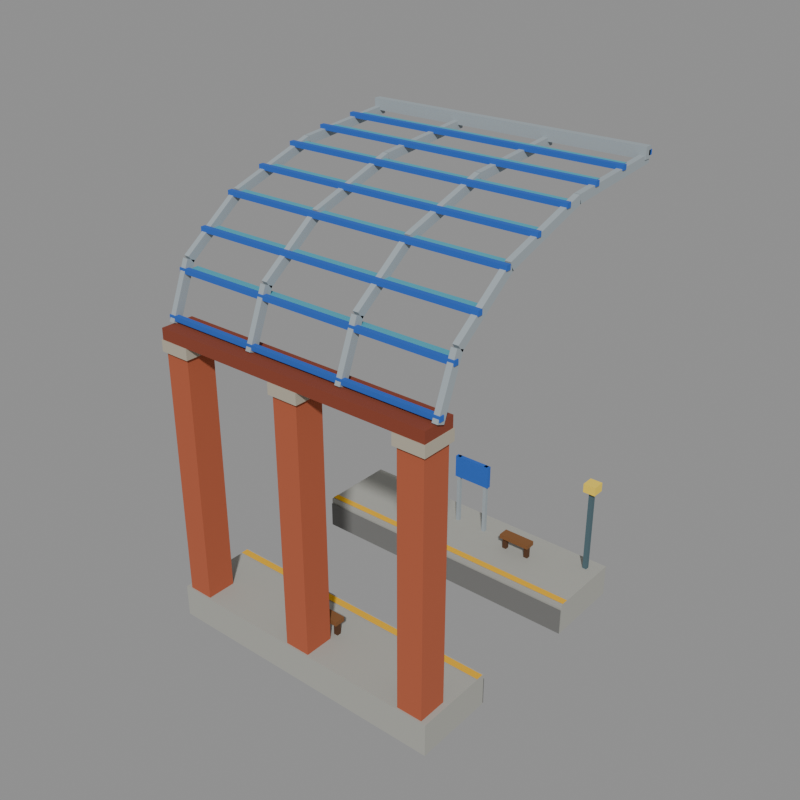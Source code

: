 # Source: station_rail_roof_a.blend  (saved by Blender 5.2.44; exported with 4.5.12 LTS)
import bpy
from mathutils import Matrix  # noqa: F401  (used for matrix-valued properties, if any)

bpy.ops.wm.read_factory_settings(use_empty=True)
scene = bpy.context.scene
scene.name = 'model'

# ---- collections
col_default = bpy.data.collections.new('default'); scene.collection.children.link(col_default)
col_reference = bpy.data.collections.new('reference'); scene.collection.children.link(col_reference)

# ---- materials (node trees are filled in below, after node groups)
mat_concrete = bpy.data.materials.new('concrete')
mat_concrete.diffuse_color = (0.3931, 0.3931, 0.3547, 1.0)
mat_hazard_yellow = bpy.data.materials.new('hazard_yellow')
mat_hazard_yellow.diffuse_color = (0.8276, 0.448, 0.01341, 1.0)
mat_concrete_dark = bpy.data.materials.new('concrete_dark')
mat_concrete_dark.diffuse_color = (0.1706, 0.1706, 0.1626, 1.0)
mat_wood = bpy.data.materials.new('wood')
mat_wood.diffuse_color = (0.214, 0.08898, 0.02721, 1.0)
mat_wood_dark = bpy.data.materials.new('wood_dark')
mat_wood_dark.diffuse_color = (0.08898, 0.03631, 0.01341, 1.0)
mat_steel_light = bpy.data.materials.new('steel_light')
mat_steel_light.diffuse_color = (0.3424, 0.3931, 0.42, 1.0)
mat_cc1 = bpy.data.materials.new('cc1')
mat_cc1.diffuse_color = (0.01961, 0.1193, 0.5225, 1.0)
mat_steel = bpy.data.materials.new('steel')
mat_steel.diffuse_color = (0.07324, 0.1329, 0.1549, 1.0)
mat_lamp_yellow = bpy.data.materials.new('lamp_yellow')
mat_lamp_yellow.diffuse_color = (0.9551, 0.6921, 0.07324, 1.0)
mat_brick = bpy.data.materials.new('brick')
mat_brick.diffuse_color = (0.4339, 0.1005, 0.04323, 1.0)
mat_stone = bpy.data.materials.new('stone')
mat_stone.diffuse_color = (0.448, 0.4064, 0.3185, 1.0)
mat_brick_dark = bpy.data.materials.new('brick_dark')
mat_brick_dark.diffuse_color = (0.233, 0.04696, 0.02198, 1.0)
mat_glass = bpy.data.materials.new('glass')
mat_glass.diffuse_color = (0.07324, 0.3801, 0.4919, 1.0)

# ---- material node trees
mat_concrete.use_nodes = True; mat_concrete.node_tree.nodes.clear()
_N = mat_concrete.node_tree.nodes; _L = mat_concrete.node_tree.links
n0 = _N.new('ShaderNodeBsdfPrincipled'); n0.name = 'Principled BSDF'; n0.location = (-200, 100)
n0.inputs[0].default_value = (0.3931, 0.3931, 0.3547, 1.0)
n0.inputs[2].default_value = 1.0
n0.inputs[10].default_value = 0.005
n1 = _N.new('ShaderNodeOutputMaterial'); n1.name = 'Material Output'; n1.location = (200, 100)
_L.new(n0.outputs[0], n1.inputs[0])
n1.is_active_output = True
mat_hazard_yellow.use_nodes = True; mat_hazard_yellow.node_tree.nodes.clear()
_N = mat_hazard_yellow.node_tree.nodes; _L = mat_hazard_yellow.node_tree.links
n0 = _N.new('ShaderNodeBsdfPrincipled'); n0.name = 'Principled BSDF'; n0.location = (-200, 100)
n0.inputs[0].default_value = (0.8276, 0.448, 0.01341, 1.0)
n0.inputs[2].default_value = 1.0
n0.inputs[10].default_value = 0.005
n1 = _N.new('ShaderNodeOutputMaterial'); n1.name = 'Material Output'; n1.location = (200, 100)
_L.new(n0.outputs[0], n1.inputs[0])
n1.is_active_output = True
mat_concrete_dark.use_nodes = True; mat_concrete_dark.node_tree.nodes.clear()
_N = mat_concrete_dark.node_tree.nodes; _L = mat_concrete_dark.node_tree.links
n0 = _N.new('ShaderNodeBsdfPrincipled'); n0.name = 'Principled BSDF'; n0.location = (-200, 100)
n0.inputs[0].default_value = (0.1706, 0.1706, 0.1626, 1.0)
n0.inputs[2].default_value = 1.0
n0.inputs[10].default_value = 0.005
n1 = _N.new('ShaderNodeOutputMaterial'); n1.name = 'Material Output'; n1.location = (200, 100)
_L.new(n0.outputs[0], n1.inputs[0])
n1.is_active_output = True
mat_wood.use_nodes = True; mat_wood.node_tree.nodes.clear()
_N = mat_wood.node_tree.nodes; _L = mat_wood.node_tree.links
n0 = _N.new('ShaderNodeBsdfPrincipled'); n0.name = 'Principled BSDF'; n0.location = (-200, 100)
n0.inputs[0].default_value = (0.214, 0.08898, 0.02721, 1.0)
n0.inputs[2].default_value = 1.0
n0.inputs[10].default_value = 0.005
n1 = _N.new('ShaderNodeOutputMaterial'); n1.name = 'Material Output'; n1.location = (200, 100)
_L.new(n0.outputs[0], n1.inputs[0])
n1.is_active_output = True
mat_wood_dark.use_nodes = True; mat_wood_dark.node_tree.nodes.clear()
_N = mat_wood_dark.node_tree.nodes; _L = mat_wood_dark.node_tree.links
n0 = _N.new('ShaderNodeBsdfPrincipled'); n0.name = 'Principled BSDF'; n0.location = (-200, 100)
n0.inputs[0].default_value = (0.08898, 0.03631, 0.01341, 1.0)
n0.inputs[2].default_value = 1.0
n0.inputs[10].default_value = 0.005
n1 = _N.new('ShaderNodeOutputMaterial'); n1.name = 'Material Output'; n1.location = (200, 100)
_L.new(n0.outputs[0], n1.inputs[0])
n1.is_active_output = True
mat_steel_light.use_nodes = True; mat_steel_light.node_tree.nodes.clear()
_N = mat_steel_light.node_tree.nodes; _L = mat_steel_light.node_tree.links
n0 = _N.new('ShaderNodeBsdfPrincipled'); n0.name = 'Principled BSDF'; n0.location = (-200, 100)
n0.inputs[0].default_value = (0.3424, 0.3931, 0.42, 1.0)
n0.inputs[2].default_value = 1.0
n0.inputs[10].default_value = 0.005
n1 = _N.new('ShaderNodeOutputMaterial'); n1.name = 'Material Output'; n1.location = (200, 100)
_L.new(n0.outputs[0], n1.inputs[0])
n1.is_active_output = True
mat_cc1.use_nodes = True; mat_cc1.node_tree.nodes.clear()
_N = mat_cc1.node_tree.nodes; _L = mat_cc1.node_tree.links
n0 = _N.new('ShaderNodeBsdfPrincipled'); n0.name = 'Principled BSDF'; n0.location = (-200, 100)
n0.inputs[0].default_value = (0.01961, 0.1193, 0.5225, 1.0)
n0.inputs[2].default_value = 1.0
n0.inputs[10].default_value = 0.005
n1 = _N.new('ShaderNodeOutputMaterial'); n1.name = 'Material Output'; n1.location = (200, 100)
_L.new(n0.outputs[0], n1.inputs[0])
n1.is_active_output = True
mat_steel.use_nodes = True; mat_steel.node_tree.nodes.clear()
_N = mat_steel.node_tree.nodes; _L = mat_steel.node_tree.links
n0 = _N.new('ShaderNodeBsdfPrincipled'); n0.name = 'Principled BSDF'; n0.location = (-200, 100)
n0.inputs[0].default_value = (0.07324, 0.1329, 0.1549, 1.0)
n0.inputs[2].default_value = 1.0
n0.inputs[10].default_value = 0.005
n1 = _N.new('ShaderNodeOutputMaterial'); n1.name = 'Material Output'; n1.location = (200, 100)
_L.new(n0.outputs[0], n1.inputs[0])
n1.is_active_output = True
mat_lamp_yellow.use_nodes = True; mat_lamp_yellow.node_tree.nodes.clear()
_N = mat_lamp_yellow.node_tree.nodes; _L = mat_lamp_yellow.node_tree.links
n0 = _N.new('ShaderNodeBsdfPrincipled'); n0.name = 'Principled BSDF'; n0.location = (-200, 100)
n0.inputs[0].default_value = (0.9551, 0.6921, 0.07324, 1.0)
n0.inputs[2].default_value = 1.0
n0.inputs[10].default_value = 0.005
n1 = _N.new('ShaderNodeOutputMaterial'); n1.name = 'Material Output'; n1.location = (200, 100)
_L.new(n0.outputs[0], n1.inputs[0])
n1.is_active_output = True
mat_brick.use_nodes = True; mat_brick.node_tree.nodes.clear()
_N = mat_brick.node_tree.nodes; _L = mat_brick.node_tree.links
n0 = _N.new('ShaderNodeBsdfPrincipled'); n0.name = 'Principled BSDF'; n0.location = (-200, 100)
n0.inputs[0].default_value = (0.4339, 0.1005, 0.04323, 1.0)
n0.inputs[2].default_value = 1.0
n0.inputs[10].default_value = 0.005
n1 = _N.new('ShaderNodeOutputMaterial'); n1.name = 'Material Output'; n1.location = (200, 100)
_L.new(n0.outputs[0], n1.inputs[0])
n1.is_active_output = True
mat_stone.use_nodes = True; mat_stone.node_tree.nodes.clear()
_N = mat_stone.node_tree.nodes; _L = mat_stone.node_tree.links
n0 = _N.new('ShaderNodeBsdfPrincipled'); n0.name = 'Principled BSDF'; n0.location = (-200, 100)
n0.inputs[0].default_value = (0.448, 0.4064, 0.3185, 1.0)
n0.inputs[2].default_value = 1.0
n0.inputs[10].default_value = 0.005
n1 = _N.new('ShaderNodeOutputMaterial'); n1.name = 'Material Output'; n1.location = (200, 100)
_L.new(n0.outputs[0], n1.inputs[0])
n1.is_active_output = True
mat_brick_dark.use_nodes = True; mat_brick_dark.node_tree.nodes.clear()
_N = mat_brick_dark.node_tree.nodes; _L = mat_brick_dark.node_tree.links
n0 = _N.new('ShaderNodeBsdfPrincipled'); n0.name = 'Principled BSDF'; n0.location = (-200, 100)
n0.inputs[0].default_value = (0.233, 0.04696, 0.02198, 1.0)
n0.inputs[2].default_value = 1.0
n0.inputs[10].default_value = 0.005
n1 = _N.new('ShaderNodeOutputMaterial'); n1.name = 'Material Output'; n1.location = (200, 100)
_L.new(n0.outputs[0], n1.inputs[0])
n1.is_active_output = True
mat_glass.use_nodes = True; mat_glass.node_tree.nodes.clear()
_N = mat_glass.node_tree.nodes; _L = mat_glass.node_tree.links
n0 = _N.new('ShaderNodeBsdfPrincipled'); n0.name = 'Principled BSDF'; n0.location = (-200, 100)
n0.inputs[0].default_value = (0.07324, 0.3801, 0.4919, 1.0)
n0.inputs[2].default_value = 1.0
n0.inputs[10].default_value = 0.005
n1 = _N.new('ShaderNodeOutputMaterial'); n1.name = 'Material Output'; n1.location = (200, 100)
_L.new(n0.outputs[0], n1.inputs[0])
n1.is_active_output = True

# ---- meshes
me_station_rail_roof_a_default = bpy.data.meshes.new('station_rail_roof_a_default')
me_station_rail_roof_a_default.from_pydata([(0.0, 0.2, 0.0), (16.0, 0.2, 0.0), (16.0, 4.6, 0.0), (0.0, 4.6, 0.0), (0.0, 0.2, 1.8), (16.0, 0.2, 1.8), (16.0, 4.6, 1.8), (0.0, 4.6, 1.8), (0.0, 4.1, 1.83), (16.0, 4.1, 1.83), (16.0, 4.5, 1.83), (0.0, 4.5, 1.83), (16.0, 4.66, 0.0), (0.0, 4.66, 0.0), (0.0, 4.66, 1.5), (16.0, 4.66, 1.5), (0.0, 11.4, 0.0), (16.0, 11.4, 0.0), (16.0, 15.8, 0.0), (0.0, 15.8, 0.0), (0.0, 11.4, 1.8), (16.0, 11.4, 1.8), (16.0, 15.8, 1.8), (0.0, 15.8, 1.8), (0.0, 11.5, 1.83), (16.0, 11.5, 1.83), (16.0, 11.9, 1.83), (0.0, 11.9, 1.83), (16.0, 11.34, 1.5), (0.0, 11.34, 1.5), (0.0, 11.34, 0.0), (16.0, 11.34, 0.0), (3.6, 13.5, 2.5), (5.4, 13.5, 2.5), (5.4, 14.1, 2.5), (3.6, 14.1, 2.5), (3.6, 13.5, 2.75), (5.4, 13.5, 2.75), (5.4, 14.1, 2.75), (3.6, 14.1, 2.75), (3.68, 13.68, 1.8), (3.92, 13.68, 1.8), (3.92, 13.92, 1.8), (3.68, 13.92, 1.8), (3.68, 13.68, 2.5), (3.92, 13.68, 2.5), (3.92, 13.92, 2.5), (3.68, 13.92, 2.5), (5.08, 13.68, 1.8), (5.32, 13.68, 1.8), (5.32, 13.92, 1.8), (5.08, 13.92, 1.8), (5.08, 13.68, 2.5), (5.32, 13.68, 2.5), (5.32, 13.92, 2.5), (5.08, 13.92, 2.5), (10.6, 13.5, 2.5), (12.4, 13.5, 2.5), (12.4, 14.1, 2.5), (10.6, 14.1, 2.5), (10.6, 13.5, 2.75), (12.4, 13.5, 2.75), (12.4, 14.1, 2.75), (10.6, 14.1, 2.75), (10.68, 13.68, 1.8), (10.92, 13.68, 1.8), (10.92, 13.92, 1.8), (10.68, 13.92, 1.8), (10.68, 13.68, 2.5), (10.92, 13.68, 2.5), (10.92, 13.92, 2.5), (10.68, 13.92, 2.5), (12.08, 13.68, 1.8), (12.32, 13.68, 1.8), (12.32, 13.92, 1.8), (12.08, 13.92, 1.8), (12.08, 13.68, 2.5), (12.32, 13.68, 2.5), (12.32, 13.92, 2.5), (12.08, 13.92, 2.5), (7.0, 14.3, 1.8), (7.2, 14.3, 1.8), (7.2, 14.5, 1.8), (7.0, 14.5, 1.8), (7.0, 14.3, 6.0), (7.2, 14.3, 6.0), (7.2, 14.5, 6.0), (7.0, 14.5, 6.0), (8.8, 14.3, 1.8), (9.0, 14.3, 1.8), (9.0, 14.5, 1.8), (8.8, 14.5, 1.8), (8.8, 14.3, 6.0), (9.0, 14.3, 6.0), (9.0, 14.5, 6.0), (8.8, 14.5, 6.0), (6.9, 14.28, 4.7), (9.1, 14.28, 4.7), (9.1, 14.52, 4.7), (6.9, 14.52, 4.7), (6.9, 14.28, 6.0), (9.1, 14.28, 6.0), (9.1, 14.52, 6.0), (6.9, 14.52, 6.0), (15.08, 14.88, 1.8), (15.32, 14.88, 1.8), (15.32, 15.12, 1.8), (15.08, 15.12, 1.8), (15.08, 14.88, 6.6), (15.32, 14.88, 6.6), (15.32, 15.12, 6.6), (15.08, 15.12, 6.6), (14.85, 14.65, 6.6), (15.55, 14.65, 6.6), (15.55, 15.35, 6.6), (14.85, 15.35, 6.6), (14.85, 14.65, 7.1), (15.55, 14.65, 7.1), (15.55, 15.35, 7.1), (14.85, 15.35, 7.1), (7.1, 2.1, 2.5), (8.9, 2.1, 2.5), (8.9, 2.7, 2.5), (7.1, 2.7, 2.5), (7.1, 2.1, 2.75), (8.9, 2.1, 2.75), (8.9, 2.7, 2.75), (7.1, 2.7, 2.75), (7.18, 2.28, 1.8), (7.42, 2.28, 1.8), (7.42, 2.52, 1.8), (7.18, 2.52, 1.8), (7.18, 2.28, 2.5), (7.42, 2.28, 2.5), (7.42, 2.52, 2.5), (7.18, 2.52, 2.5), (8.58, 2.28, 1.8), (8.82, 2.28, 1.8), (8.82, 2.52, 1.8), (8.58, 2.52, 1.8), (8.58, 2.28, 2.5), (8.82, 2.28, 2.5), (8.82, 2.52, 2.5), (8.58, 2.52, 2.5), (0.3, 0.3, 1.8), (1.7, 0.3, 1.8), (1.7, 1.9, 1.8), (0.3, 1.9, 1.8), (0.3, 0.3, 16.0), (1.7, 0.3, 16.0), (1.7, 1.9, 16.0), (0.3, 1.9, 16.0), (0.15, 0.15, 15.4), (1.85, 0.15, 15.4), (1.85, 2.05, 15.4), (0.15, 2.05, 15.4), (0.15, 0.15, 16.0), (1.85, 0.15, 16.0), (1.85, 2.05, 16.0), (0.15, 2.05, 16.0), (7.3, 0.3, 1.8), (8.7, 0.3, 1.8), (8.7, 1.9, 1.8), (7.3, 1.9, 1.8), (7.3, 0.3, 16.0), (8.7, 0.3, 16.0), (8.7, 1.9, 16.0), (7.3, 1.9, 16.0), (7.15, 0.15, 15.4), (8.85, 0.15, 15.4), (8.85, 2.05, 15.4), (7.15, 2.05, 15.4), (7.15, 0.15, 16.0), (8.85, 0.15, 16.0), (8.85, 2.05, 16.0), (7.15, 2.05, 16.0), (14.3, 0.3, 1.8), (15.7, 0.3, 1.8), (15.7, 1.9, 1.8), (14.3, 1.9, 1.8), (14.3, 0.3, 16.0), (15.7, 0.3, 16.0), (15.7, 1.9, 16.0), (14.3, 1.9, 16.0), (14.15, 0.15, 15.4), (15.85, 0.15, 15.4), (15.85, 2.05, 15.4), (14.15, 2.05, 15.4), (14.15, 0.15, 16.0), (15.85, 0.15, 16.0), (15.85, 2.05, 16.0), (14.15, 2.05, 16.0), (0.2, 0.2, 16.0), (15.8, 0.2, 16.0), (15.8, 2.0, 16.0), (0.2, 2.0, 16.0), (0.2, 0.2, 16.6), (15.8, 0.2, 16.6), (15.8, 2.0, 16.6), (0.2, 2.0, 16.6), (0.05, 1.209, 16.52), (0.35, 1.209, 16.52), (0.35, 0.7913, 16.68), (0.05, 0.7913, 16.68), (0.05, 2.35, 19.35), (0.35, 2.35, 19.35), (0.35, 1.933, 19.52), (0.05, 1.933, 19.52), (0.05, 2.275, 19.25), (0.35, 2.275, 19.25), (0.35, 2.008, 19.61), (0.05, 2.008, 19.61), (0.05, 5.527, 21.65), (0.35, 5.527, 21.65), (0.35, 5.26, 22.01), (0.05, 5.26, 22.01), (0.05, 5.464, 21.62), (0.35, 5.464, 21.62), (0.35, 5.323, 22.05), (0.05, 5.323, 22.05), (0.05, 10.33, 23.22), (0.35, 10.33, 23.22), (0.35, 10.19, 23.65), (0.05, 10.19, 23.65), (0.05, 10.28, 23.21), (0.35, 10.28, 23.21), (0.35, 10.24, 23.66), (0.05, 10.24, 23.66), (0.05, 16.02, 23.78), (0.35, 16.02, 23.78), (0.35, 15.98, 24.22), (0.05, 15.98, 24.22), (5.183, 1.209, 16.52), (5.483, 1.209, 16.52), (5.483, 0.7913, 16.68), (5.183, 0.7913, 16.68), (5.183, 2.35, 19.35), (5.483, 2.35, 19.35), (5.483, 1.933, 19.52), (5.183, 1.933, 19.52), (5.183, 2.275, 19.25), (5.483, 2.275, 19.25), (5.483, 2.008, 19.61), (5.183, 2.008, 19.61), (5.183, 5.527, 21.65), (5.483, 5.527, 21.65), (5.483, 5.26, 22.01), (5.183, 5.26, 22.01), (5.183, 5.464, 21.62), (5.483, 5.464, 21.62), (5.483, 5.323, 22.05), (5.183, 5.323, 22.05), (5.183, 10.33, 23.22), (5.483, 10.33, 23.22), (5.483, 10.19, 23.65), (5.183, 10.19, 23.65), (5.183, 10.28, 23.21), (5.483, 10.28, 23.21), (5.483, 10.24, 23.66), (5.183, 10.24, 23.66), (5.183, 16.02, 23.78), (5.483, 16.02, 23.78), (5.483, 15.98, 24.22), (5.183, 15.98, 24.22), (10.52, 1.209, 16.52), (10.82, 1.209, 16.52), (10.82, 0.7913, 16.68), (10.52, 0.7913, 16.68), (10.52, 2.35, 19.35), (10.82, 2.35, 19.35), (10.82, 1.933, 19.52), (10.52, 1.933, 19.52), (10.52, 2.275, 19.25), (10.82, 2.275, 19.25), (10.82, 2.008, 19.61), (10.52, 2.008, 19.61), (10.52, 5.527, 21.65), (10.82, 5.527, 21.65), (10.82, 5.26, 22.01), (10.52, 5.26, 22.01), (10.52, 5.464, 21.62), (10.82, 5.464, 21.62), (10.82, 5.323, 22.05), (10.52, 5.323, 22.05), (10.52, 10.33, 23.22), (10.82, 10.33, 23.22), (10.82, 10.19, 23.65), (10.52, 10.19, 23.65), (10.52, 10.28, 23.21), (10.82, 10.28, 23.21), (10.82, 10.24, 23.66), (10.52, 10.24, 23.66), (10.52, 16.02, 23.78), (10.82, 16.02, 23.78), (10.82, 15.98, 24.22), (10.52, 15.98, 24.22), (15.65, 1.209, 16.52), (15.95, 1.209, 16.52), (15.95, 0.7913, 16.68), (15.65, 0.7913, 16.68), (15.65, 2.35, 19.35), (15.95, 2.35, 19.35), (15.95, 1.933, 19.52), (15.65, 1.933, 19.52), (15.65, 2.275, 19.25), (15.95, 2.275, 19.25), (15.95, 2.008, 19.61), (15.65, 2.008, 19.61), (15.65, 5.527, 21.65), (15.95, 5.527, 21.65), (15.95, 5.26, 22.01), (15.65, 5.26, 22.01), (15.65, 5.464, 21.62), (15.95, 5.464, 21.62), (15.95, 5.323, 22.05), (15.65, 5.323, 22.05), (15.65, 10.33, 23.22), (15.95, 10.33, 23.22), (15.95, 10.19, 23.65), (15.65, 10.19, 23.65), (15.65, 10.28, 23.21), (15.95, 10.28, 23.21), (15.95, 10.24, 23.66), (15.65, 10.24, 23.66), (15.65, 16.02, 23.78), (15.95, 16.02, 23.78), (15.95, 15.98, 24.22), (15.65, 15.98, 24.22), (0.0, 0.87, 16.75), (16.0, 0.87, 16.75), (16.0, 1.13, 16.75), (0.0, 1.13, 16.75), (0.0, 0.87, 17.0), (16.0, 0.87, 17.0), (16.0, 1.13, 17.0), (0.0, 1.13, 17.0), (0.0, 1.711, 18.84), (16.0, 1.711, 18.84), (16.0, 1.971, 18.84), (0.0, 1.971, 18.84), (0.0, 1.711, 19.09), (16.0, 1.711, 19.09), (16.0, 1.971, 19.09), (0.0, 1.971, 19.09), (0.3, 1.971, 18.99), (15.7, 1.971, 18.99), (15.7, 2.541, 18.99), (0.3, 2.541, 18.99), (0.0, 3.173, 20.44), (16.0, 3.173, 20.44), (16.0, 3.433, 20.44), (0.0, 3.433, 20.44), (0.0, 3.173, 20.69), (16.0, 3.173, 20.69), (16.0, 3.433, 20.69), (0.0, 3.433, 20.69), (0.3, 3.433, 20.59), (15.7, 3.433, 20.59), (15.7, 4.003, 20.59), (0.3, 4.003, 20.59), (0.0, 4.982, 21.77), (16.0, 4.982, 21.77), (16.0, 5.242, 21.77), (0.0, 5.242, 21.77), (0.0, 4.982, 22.02), (16.0, 4.982, 22.02), (16.0, 5.242, 22.02), (0.0, 5.242, 22.02), (0.3, 5.242, 21.92), (15.7, 5.242, 21.92), (15.7, 5.812, 21.92), (0.3, 5.812, 21.92), (0.0, 7.066, 22.58), (16.0, 7.066, 22.58), (16.0, 7.326, 22.58), (0.0, 7.326, 22.58), (0.0, 7.066, 22.83), (16.0, 7.066, 22.83), (16.0, 7.326, 22.83), (0.0, 7.326, 22.83), (0.3, 7.326, 22.73), (15.7, 7.326, 22.73), (15.7, 7.896, 22.73), (0.3, 7.896, 22.73), (0.0, 9.202, 23.28), (16.0, 9.202, 23.28), (16.0, 9.462, 23.28), (0.0, 9.462, 23.28), (0.0, 9.202, 23.53), (16.0, 9.202, 23.53), (16.0, 9.462, 23.53), (0.0, 9.462, 23.53), (0.3, 9.462, 23.43), (15.7, 9.462, 23.43), (15.7, 10.03, 23.43), (0.3, 10.03, 23.43), (0.0, 11.39, 23.71), (16.0, 11.39, 23.71), (16.0, 11.65, 23.71), (0.0, 11.65, 23.71), (0.0, 11.39, 23.96), (16.0, 11.39, 23.96), (16.0, 11.65, 23.96), (0.0, 11.65, 23.96), (0.3, 11.65, 23.86), (15.7, 11.65, 23.86), (15.7, 12.22, 23.86), (0.3, 12.22, 23.86), (0.0, 13.63, 23.93), (16.0, 13.63, 23.93), (16.0, 13.89, 23.93), (0.0, 13.89, 23.93), (0.0, 13.63, 24.18), (16.0, 13.63, 24.18), (16.0, 13.89, 24.18), (0.0, 13.89, 24.18), (0.3, 13.89, 24.08), (15.7, 13.89, 24.08), (15.7, 14.46, 24.08), (0.3, 14.46, 24.08), (0.0, 15.87, 24.15), (16.0, 15.87, 24.15), (16.0, 16.13, 24.15), (0.0, 16.13, 24.15), (0.0, 15.87, 24.4), (16.0, 15.87, 24.4), (16.0, 16.13, 24.4), (0.0, 16.13, 24.4), (0.0, 15.6, 24.0), (16.0, 15.6, 24.0), (16.0, 16.0, 24.0), (0.0, 16.0, 24.0), (0.0, 15.6, 24.6), (16.0, 15.6, 24.6), (16.0, 16.0, 24.6), (0.0, 16.0, 24.6)], [], [(4, 5, 6, 7), (0, 1, 5, 4), (1, 2, 6, 5), (2, 3, 7, 6), (3, 0, 4, 7), (8, 9, 10, 11), (12, 13, 14, 15), (20, 21, 22, 23), (16, 17, 21, 20), (17, 18, 22, 21), (18, 19, 23, 22), (19, 16, 20, 23), (24, 25, 26, 27), (28, 29, 30, 31), (36, 37, 38, 39), (32, 33, 37, 36), (33, 34, 38, 37), (34, 35, 39, 38), (35, 32, 36, 39), (44, 45, 46, 47), (40, 41, 45, 44), (41, 42, 46, 45), (42, 43, 47, 46), (43, 40, 44, 47), (52, 53, 54, 55), (48, 49, 53, 52), (49, 50, 54, 53), (50, 51, 55, 54), (51, 48, 52, 55), (60, 61, 62, 63), (56, 57, 61, 60), (57, 58, 62, 61), (58, 59, 63, 62), (59, 56, 60, 63), (68, 69, 70, 71), (64, 65, 69, 68), (65, 66, 70, 69), (66, 67, 71, 70), (67, 64, 68, 71), (76, 77, 78, 79), (72, 73, 77, 76), (73, 74, 78, 77), (74, 75, 79, 78), (75, 72, 76, 79), (84, 85, 86, 87), (80, 81, 85, 84), (81, 82, 86, 85), (82, 83, 87, 86), (83, 80, 84, 87), (92, 93, 94, 95), (88, 89, 93, 92), (89, 90, 94, 93), (90, 91, 95, 94), (91, 88, 92, 95), (100, 101, 102, 103), (96, 97, 101, 100), (97, 98, 102, 101), (98, 99, 103, 102), (99, 96, 100, 103), (108, 109, 110, 111), (104, 105, 109, 108), (105, 106, 110, 109), (106, 107, 111, 110), (107, 104, 108, 111), (116, 117, 118, 119), (112, 113, 117, 116), (113, 114, 118, 117), (114, 115, 119, 118), (115, 112, 116, 119), (124, 125, 126, 127), (120, 121, 125, 124), (121, 122, 126, 125), (122, 123, 127, 126), (123, 120, 124, 127), (132, 133, 134, 135), (128, 129, 133, 132), (129, 130, 134, 133), (130, 131, 135, 134), (131, 128, 132, 135), (140, 141, 142, 143), (136, 137, 141, 140), (137, 138, 142, 141), (138, 139, 143, 142), (139, 136, 140, 143), (148, 149, 150, 151), (144, 145, 149, 148), (145, 146, 150, 149), (146, 147, 151, 150), (147, 144, 148, 151), (156, 157, 158, 159), (152, 153, 157, 156), (153, 154, 158, 157), (154, 155, 159, 158), (155, 152, 156, 159), (164, 165, 166, 167), (160, 161, 165, 164), (161, 162, 166, 165), (162, 163, 167, 166), (163, 160, 164, 167), (172, 173, 174, 175), (168, 169, 173, 172), (169, 170, 174, 173), (170, 171, 175, 174), (171, 168, 172, 175), (180, 181, 182, 183), (176, 177, 181, 180), (177, 178, 182, 181), (178, 179, 183, 182), (179, 176, 180, 183), (188, 189, 190, 191), (184, 185, 189, 188), (185, 186, 190, 189), (186, 187, 191, 190), (187, 184, 188, 191), (196, 197, 198, 199), (192, 193, 197, 196), (193, 194, 198, 197), (194, 195, 199, 198), (195, 192, 196, 199), (200, 201, 205, 204), (201, 202, 206, 205), (202, 203, 207, 206), (203, 200, 204, 207), (203, 202, 201, 200), (204, 205, 206, 207), (208, 209, 213, 212), (209, 210, 214, 213), (210, 211, 215, 214), (211, 208, 212, 215), (211, 210, 209, 208), (212, 213, 214, 215), (216, 217, 221, 220), (217, 218, 222, 221), (218, 219, 223, 222), (219, 216, 220, 223), (219, 218, 217, 216), (220, 221, 222, 223), (224, 225, 229, 228), (225, 226, 230, 229), (226, 227, 231, 230), (227, 224, 228, 231), (227, 226, 225, 224), (228, 229, 230, 231), (232, 233, 237, 236), (233, 234, 238, 237), (234, 235, 239, 238), (235, 232, 236, 239), (235, 234, 233, 232), (236, 237, 238, 239), (240, 241, 245, 244), (241, 242, 246, 245), (242, 243, 247, 246), (243, 240, 244, 247), (243, 242, 241, 240), (244, 245, 246, 247), (248, 249, 253, 252), (249, 250, 254, 253), (250, 251, 255, 254), (251, 248, 252, 255), (251, 250, 249, 248), (252, 253, 254, 255), (256, 257, 261, 260), (257, 258, 262, 261), (258, 259, 263, 262), (259, 256, 260, 263), (259, 258, 257, 256), (260, 261, 262, 263), (264, 265, 269, 268), (265, 266, 270, 269), (266, 267, 271, 270), (267, 264, 268, 271), (267, 266, 265, 264), (268, 269, 270, 271), (272, 273, 277, 276), (273, 274, 278, 277), (274, 275, 279, 278), (275, 272, 276, 279), (275, 274, 273, 272), (276, 277, 278, 279), (280, 281, 285, 284), (281, 282, 286, 285), (282, 283, 287, 286), (283, 280, 284, 287), (283, 282, 281, 280), (284, 285, 286, 287), (288, 289, 293, 292), (289, 290, 294, 293), (290, 291, 295, 294), (291, 288, 292, 295), (291, 290, 289, 288), (292, 293, 294, 295), (296, 297, 301, 300), (297, 298, 302, 301), (298, 299, 303, 302), (299, 296, 300, 303), (299, 298, 297, 296), (300, 301, 302, 303), (304, 305, 309, 308), (305, 306, 310, 309), (306, 307, 311, 310), (307, 304, 308, 311), (307, 306, 305, 304), (308, 309, 310, 311), (312, 313, 317, 316), (313, 314, 318, 317), (314, 315, 319, 318), (315, 312, 316, 319), (315, 314, 313, 312), (316, 317, 318, 319), (320, 321, 325, 324), (321, 322, 326, 325), (322, 323, 327, 326), (323, 320, 324, 327), (323, 322, 321, 320), (324, 325, 326, 327), (332, 333, 334, 335), (328, 329, 333, 332), (329, 330, 334, 333), (330, 331, 335, 334), (331, 328, 332, 335), (340, 341, 342, 343), (336, 337, 341, 340), (337, 338, 342, 341), (338, 339, 343, 342), (339, 336, 340, 343), (344, 345, 346, 347), (352, 353, 354, 355), (348, 349, 353, 352), (349, 350, 354, 353), (350, 351, 355, 354), (351, 348, 352, 355), (356, 357, 358, 359), (364, 365, 366, 367), (360, 361, 365, 364), (361, 362, 366, 365), (362, 363, 367, 366), (363, 360, 364, 367), (368, 369, 370, 371), (376, 377, 378, 379), (372, 373, 377, 376), (373, 374, 378, 377), (374, 375, 379, 378), (375, 372, 376, 379), (380, 381, 382, 383), (388, 389, 390, 391), (384, 385, 389, 388), (385, 386, 390, 389), (386, 387, 391, 390), (387, 384, 388, 391), (392, 393, 394, 395), (400, 401, 402, 403), (396, 397, 401, 400), (397, 398, 402, 401), (398, 399, 403, 402), (399, 396, 400, 403), (404, 405, 406, 407), (412, 413, 414, 415), (408, 409, 413, 412), (409, 410, 414, 413), (410, 411, 415, 414), (411, 408, 412, 415), (416, 417, 418, 419), (424, 425, 426, 427), (420, 421, 425, 424), (421, 422, 426, 425), (422, 423, 427, 426), (423, 420, 424, 427), (432, 433, 434, 435), (428, 429, 433, 432), (429, 430, 434, 433), (430, 431, 435, 434), (431, 428, 432, 435)])
me_station_rail_roof_a_default.polygons.foreach_set('material_index', [0, 0, 0, 0, 0, 1, 2, 0, 0, 0, 0, 0, 1, 2, 3, 3, 3, 3, 3, 4, 4, 4, 4, 4, 4, 4, 4, 4, 4, 3, 3, 3, 3, 3, 4, 4, 4, 4, 4, 4, 4, 4, 4, 4, 5, 5, 5, 5, 5, 5, 5, 5, 5, 5, 6, 6, 6, 6, 6, 7, 7, 7, 7, 7, 8, 8, 8, 8, 8, 3, 3, 3, 3, 3, 4, 4, 4, 4, 4, 4, 4, 4, 4, 4, 9, 9, 9, 9, 9, 10, 10, 10, 10, 10, 9, 9, 9, 9, 9, 10, 10, 10, 10, 10, 9, 9, 9, 9, 9, 10, 10, 10, 10, 10, 11, 11, 11, 11, 11, 5, 5, 5, 5, 5, 5, 5, 5, 5, 5, 5, 5, 5, 5, 5, 5, 5, 5, 5, 5, 5, 5, 5, 5, 5, 5, 5, 5, 5, 5, 5, 5, 5, 5, 5, 5, 5, 5, 5, 5, 5, 5, 5, 5, 5, 5, 5, 5, 5, 5, 5, 5, 5, 5, 5, 5, 5, 5, 5, 5, 5, 5, 5, 5, 5, 5, 5, 5, 5, 5, 5, 5, 5, 5, 5, 5, 5, 5, 5, 5, 5, 5, 5, 5, 5, 5, 5, 5, 5, 5, 5, 5, 5, 5, 5, 5, 6, 6, 6, 6, 6, 6, 6, 6, 6, 6, 12, 6, 6, 6, 6, 6, 12, 6, 6, 6, 6, 6, 12, 6, 6, 6, 6, 6, 12, 6, 6, 6, 6, 6, 12, 6, 6, 6, 6, 6, 12, 6, 6, 6, 6, 6, 12, 6, 6, 6, 6, 6, 5, 5, 5, 5, 5])
me_station_rail_roof_a_default.materials.append(mat_concrete)
me_station_rail_roof_a_default.materials.append(mat_hazard_yellow)
me_station_rail_roof_a_default.materials.append(mat_concrete_dark)
me_station_rail_roof_a_default.materials.append(mat_wood)
me_station_rail_roof_a_default.materials.append(mat_wood_dark)
me_station_rail_roof_a_default.materials.append(mat_steel_light)
me_station_rail_roof_a_default.materials.append(mat_cc1)
me_station_rail_roof_a_default.materials.append(mat_steel)
me_station_rail_roof_a_default.materials.append(mat_lamp_yellow)
me_station_rail_roof_a_default.materials.append(mat_brick)
me_station_rail_roof_a_default.materials.append(mat_stone)
me_station_rail_roof_a_default.materials.append(mat_brick_dark)
me_station_rail_roof_a_default.materials.append(mat_glass)
me_station_rail_roof_a_default.update()
me_footprint = bpy.data.meshes.new('footprint')
me_footprint.from_pydata([(0.0, 0.0, 0.0), (16.0, 0.0, 0.0), (16.0, 16.0, 0.0), (0.0, 16.0, 0.0)], [(0, 1), (1, 2), (2, 3), (3, 0)], [])
me_footprint.update()

# ---- objects
ob_station_rail_roof_a_default = bpy.data.objects.new('station_rail_roof_a_default', me_station_rail_roof_a_default)
ob_footprint = bpy.data.objects.new('footprint', me_footprint)
ob_tile_0_0 = bpy.data.objects.new('tile_0_0', None)
ob_reference_image = bpy.data.objects.new('reference_image', None)

# ---- transforms, parenting, visibility, modifiers, constraints
ob_station_rail_roof_a_default.location = (0.0, 0.0, 0.0)
ob_footprint.location = (0.0, 0.0, 0.0)
ob_tile_0_0.location = (0.0, 0.0, 0.0)
ob_reference_image.location = (60.0, -60.0, 20.0)
ob_reference_image.rotation_euler = (1.047, 0.0, 2.356)
ob_reference_image.empty_display_type = 'IMAGE'
ob_reference_image.empty_display_size = 40.0

# ---- collection membership
col_default.objects.link(ob_station_rail_roof_a_default)
col_reference.objects.link(ob_footprint)
col_reference.objects.link(ob_tile_0_0)
col_reference.objects.link(ob_reference_image)

# ---- scene / render settings (as saved in the file)
scene.frame_start = 1; scene.frame_end = 250; scene.frame_set(1)
scene.render.engine = 'BLENDER_WORKBENCH'
scene.render.resolution_x = 512
scene.render.resolution_y = 512
scene.render.film_transparent = True
scene.render.bake_bias = 0.0
scene.render.bake_samples = 0
scene.render.compositor_device = 'GPU'
scene.eevee.use_volume_custom_range = False
scene.eevee.fast_gi_thickness_near = 0.1
scene.eevee.fast_gi_thickness_far = 0.0
scene.eevee.ray_tracing_options.screen_trace_thickness = 0.1
bpy.context.view_layer.update()

# ---- added for rendering (the .blend has no active camera and no usable light): camera, sun + grey world if the file has none
cam_auto = bpy.data.cameras.new('AutoCamera')
cam_auto.lens = 50.0
cam_auto.sensor_width = 36.0
cam_auto.clip_end = 1000.0
ob_auto_camera = bpy.data.objects.new('AutoCamera', cam_auto)
scene.collection.objects.link(ob_auto_camera)
ob_auto_camera.location = (38.9824, -29.1139, 37.0859)
ob_auto_camera.rotation_euler = (1.09748, -7.21219e-08, 0.694738)
scene.camera = ob_auto_camera
light_auto_sun = bpy.data.lights.new('AutoSun', 'SUN')
light_auto_sun.energy = 3.0
light_auto_sun.angle = 0.0523599
ob_auto_sun = bpy.data.objects.new('AutoSun', light_auto_sun)
scene.collection.objects.link(ob_auto_sun)
ob_auto_sun.rotation_euler = (0.872665, 0.174533, 0.523599)
if scene.world is None:
    world_auto = bpy.data.worlds.new('AutoWorld')
    world_auto.color = (0.3, 0.3, 0.3)
    scene.world = world_auto
bpy.context.view_layer.update()
